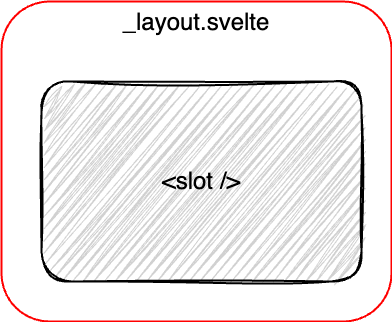

The diagram above was exported from draw.io. Its source (the exported page's mxGraphModel, read from the mxfile embedded in the PNG):
<mxGraphModel dx="1220" dy="799" grid="1" gridSize="10" guides="1" tooltips="1" connect="1" arrows="1" fold="1" page="1" pageScale="1" pageWidth="850" pageHeight="1100" math="0" shadow="0">
  <root>
    <mxCell id="0" />
    <mxCell id="1" parent="0" />
    <mxCell id="TIii7VdS36GG3yMEYYA1-1" value="_layout.svelte" style="rounded=1;whiteSpace=wrap;html=1;strokeColor=#ff0000;strokeWidth=2;fillColor=#FFFFFF;verticalAlign=top;fontSize=24;fillStyle=auto;" vertex="1" parent="1">
      <mxGeometry x="80" y="120" width="390" height="320" as="geometry" />
    </mxCell>
    <mxCell id="TIii7VdS36GG3yMEYYA1-2" value="&amp;lt;slot /&amp;gt;" style="rounded=1;whiteSpace=wrap;html=1;strokeColor=#000000;strokeWidth=2;glass=0;shadow=0;sketch=1;curveFitting=1;jiggle=2;fillColor=#d1d1d1;fontSize=24;fillStyle=zigzag;" vertex="1" parent="1">
      <mxGeometry x="120" y="200" width="320" height="200" as="geometry" />
    </mxCell>
  </root>
</mxGraphModel>